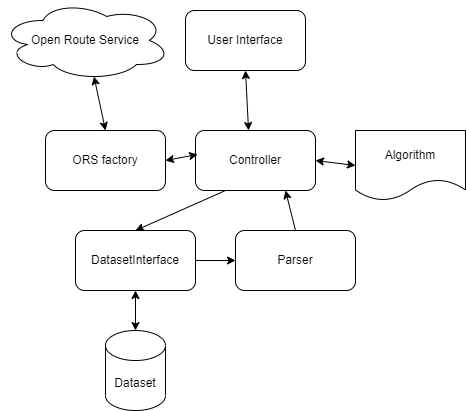

The diagram above was exported from draw.io. Its source (the exported page's mxGraphModel, read from the mxfile embedded in the PNG):
<mxGraphModel dx="868" dy="450" grid="1" gridSize="10" guides="1" tooltips="1" connect="1" arrows="1" fold="1" page="1" pageScale="1" pageWidth="850" pageHeight="1100" math="0" shadow="0">
  <root>
    <mxCell id="0" />
    <mxCell id="1" parent="0" />
    <mxCell id="xZA2DJ2W8-vdzoQObNO4-1" value="Dataset" style="shape=cylinder3;whiteSpace=wrap;html=1;boundedLbl=1;backgroundOutline=1;size=15;" vertex="1" parent="1">
      <mxGeometry x="200" y="370" width="60" height="80" as="geometry" />
    </mxCell>
    <mxCell id="xZA2DJ2W8-vdzoQObNO4-2" value="Open Route Service" style="ellipse;shape=cloud;whiteSpace=wrap;html=1;" vertex="1" parent="1">
      <mxGeometry x="95" y="40" width="170" height="80" as="geometry" />
    </mxCell>
    <mxCell id="xZA2DJ2W8-vdzoQObNO4-3" value="DatasetInterface" style="rounded=1;whiteSpace=wrap;html=1;" vertex="1" parent="1">
      <mxGeometry x="170" y="270" width="120" height="60" as="geometry" />
    </mxCell>
    <mxCell id="xZA2DJ2W8-vdzoQObNO4-4" value="User Interface" style="rounded=1;whiteSpace=wrap;html=1;" vertex="1" parent="1">
      <mxGeometry x="280" y="50" width="120" height="60" as="geometry" />
    </mxCell>
    <mxCell id="xZA2DJ2W8-vdzoQObNO4-5" value="Algorithm" style="shape=document;whiteSpace=wrap;html=1;boundedLbl=1;" vertex="1" parent="1">
      <mxGeometry x="450" y="170" width="110" height="70" as="geometry" />
    </mxCell>
    <mxCell id="xZA2DJ2W8-vdzoQObNO4-6" value="Parser" style="rounded=1;whiteSpace=wrap;html=1;" vertex="1" parent="1">
      <mxGeometry x="330" y="270" width="120" height="60" as="geometry" />
    </mxCell>
    <mxCell id="xZA2DJ2W8-vdzoQObNO4-7" value="Controller" style="rounded=1;whiteSpace=wrap;html=1;" vertex="1" parent="1">
      <mxGeometry x="290" y="170" width="120" height="60" as="geometry" />
    </mxCell>
    <mxCell id="xZA2DJ2W8-vdzoQObNO4-8" value="" style="endArrow=classic;startArrow=classic;html=1;rounded=0;exitX=1;exitY=0.5;exitDx=0;exitDy=0;entryX=0;entryY=0.5;entryDx=0;entryDy=0;" edge="1" parent="1" source="xZA2DJ2W8-vdzoQObNO4-7" target="xZA2DJ2W8-vdzoQObNO4-5">
      <mxGeometry width="50" height="50" relative="1" as="geometry">
        <mxPoint x="400" y="260" as="sourcePoint" />
        <mxPoint x="450" y="210" as="targetPoint" />
      </mxGeometry>
    </mxCell>
    <mxCell id="xZA2DJ2W8-vdzoQObNO4-9" value="" style="endArrow=classic;html=1;rounded=0;exitX=0.5;exitY=0;exitDx=0;exitDy=0;entryX=0.75;entryY=1;entryDx=0;entryDy=0;" edge="1" parent="1" source="xZA2DJ2W8-vdzoQObNO4-6" target="xZA2DJ2W8-vdzoQObNO4-7">
      <mxGeometry width="50" height="50" relative="1" as="geometry">
        <mxPoint x="400" y="260" as="sourcePoint" />
        <mxPoint x="450" y="210" as="targetPoint" />
      </mxGeometry>
    </mxCell>
    <mxCell id="xZA2DJ2W8-vdzoQObNO4-12" value="" style="endArrow=classic;startArrow=classic;html=1;rounded=0;exitX=0.442;exitY=0;exitDx=0;exitDy=0;exitPerimeter=0;entryX=0.5;entryY=1;entryDx=0;entryDy=0;" edge="1" parent="1" source="xZA2DJ2W8-vdzoQObNO4-7" target="xZA2DJ2W8-vdzoQObNO4-4">
      <mxGeometry width="50" height="50" relative="1" as="geometry">
        <mxPoint x="400" y="260" as="sourcePoint" />
        <mxPoint x="450" y="210" as="targetPoint" />
      </mxGeometry>
    </mxCell>
    <mxCell id="xZA2DJ2W8-vdzoQObNO4-13" value="ORS factory" style="rounded=1;whiteSpace=wrap;html=1;" vertex="1" parent="1">
      <mxGeometry x="140" y="170" width="120" height="60" as="geometry" />
    </mxCell>
    <mxCell id="xZA2DJ2W8-vdzoQObNO4-14" value="" style="endArrow=classic;startArrow=classic;html=1;rounded=0;exitX=0.5;exitY=0;exitDx=0;exitDy=0;entryX=0.55;entryY=0.95;entryDx=0;entryDy=0;entryPerimeter=0;" edge="1" parent="1" source="xZA2DJ2W8-vdzoQObNO4-13" target="xZA2DJ2W8-vdzoQObNO4-2">
      <mxGeometry width="50" height="50" relative="1" as="geometry">
        <mxPoint x="400" y="260" as="sourcePoint" />
        <mxPoint x="450" y="210" as="targetPoint" />
      </mxGeometry>
    </mxCell>
    <mxCell id="xZA2DJ2W8-vdzoQObNO4-15" value="" style="endArrow=classic;startArrow=classic;html=1;rounded=0;exitX=1;exitY=0.5;exitDx=0;exitDy=0;entryX=0.017;entryY=0.4;entryDx=0;entryDy=0;entryPerimeter=0;" edge="1" parent="1" source="xZA2DJ2W8-vdzoQObNO4-13" target="xZA2DJ2W8-vdzoQObNO4-7">
      <mxGeometry width="50" height="50" relative="1" as="geometry">
        <mxPoint x="400" y="260" as="sourcePoint" />
        <mxPoint x="450" y="210" as="targetPoint" />
      </mxGeometry>
    </mxCell>
    <mxCell id="xZA2DJ2W8-vdzoQObNO4-16" value="" style="endArrow=classic;startArrow=classic;html=1;rounded=0;exitX=0.5;exitY=0;exitDx=0;exitDy=0;exitPerimeter=0;entryX=0.5;entryY=1;entryDx=0;entryDy=0;" edge="1" parent="1" source="xZA2DJ2W8-vdzoQObNO4-1" target="xZA2DJ2W8-vdzoQObNO4-3">
      <mxGeometry width="50" height="50" relative="1" as="geometry">
        <mxPoint x="400" y="360" as="sourcePoint" />
        <mxPoint x="450" y="310" as="targetPoint" />
      </mxGeometry>
    </mxCell>
    <mxCell id="xZA2DJ2W8-vdzoQObNO4-17" value="" style="endArrow=classic;html=1;rounded=0;exitX=1;exitY=0.5;exitDx=0;exitDy=0;entryX=0;entryY=0.5;entryDx=0;entryDy=0;" edge="1" parent="1" source="xZA2DJ2W8-vdzoQObNO4-3" target="xZA2DJ2W8-vdzoQObNO4-6">
      <mxGeometry width="50" height="50" relative="1" as="geometry">
        <mxPoint x="400" y="260" as="sourcePoint" />
        <mxPoint x="450" y="210" as="targetPoint" />
      </mxGeometry>
    </mxCell>
    <mxCell id="xZA2DJ2W8-vdzoQObNO4-22" value="" style="endArrow=classic;html=1;rounded=0;exitX=0.25;exitY=1;exitDx=0;exitDy=0;entryX=0.5;entryY=0;entryDx=0;entryDy=0;" edge="1" parent="1" source="xZA2DJ2W8-vdzoQObNO4-7" target="xZA2DJ2W8-vdzoQObNO4-3">
      <mxGeometry width="50" height="50" relative="1" as="geometry">
        <mxPoint x="400" y="260" as="sourcePoint" />
        <mxPoint x="450" y="210" as="targetPoint" />
      </mxGeometry>
    </mxCell>
  </root>
</mxGraphModel>